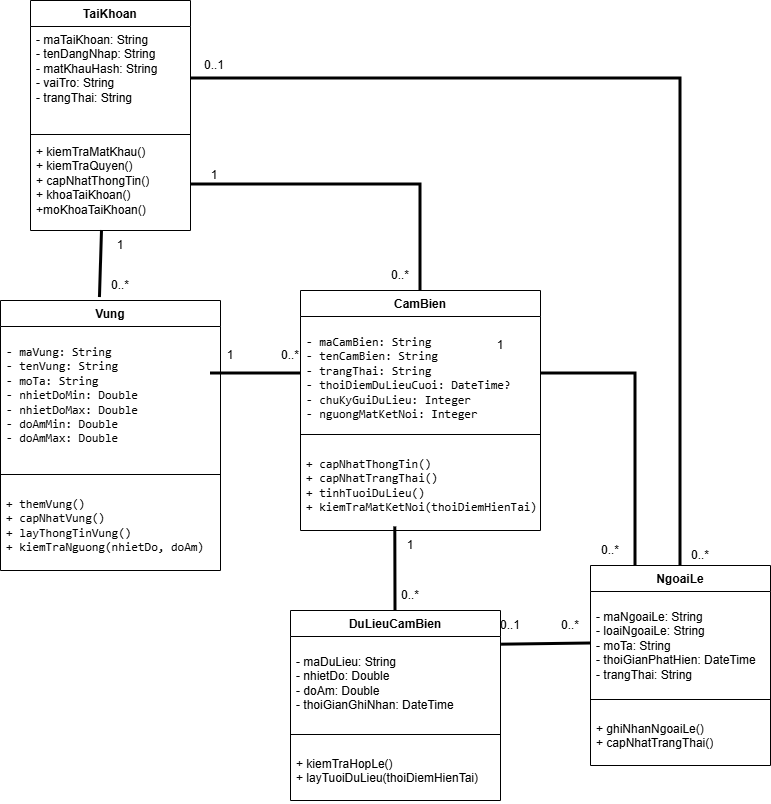

The diagram above was exported from draw.io. Its source (the exported page's mxGraphModel, read from the mxfile embedded in the PNG):
<mxGraphModel dx="1024" dy="1236" grid="1" gridSize="10" guides="1" tooltips="1" connect="1" arrows="1" fold="1" page="1" pageScale="1" pageWidth="827" pageHeight="1169" math="0" shadow="0">
  <root>
    <mxCell id="0" />
    <mxCell id="1" parent="0" />
    <mxCell id="tIqovdILIqn-SOt3_iNo-1" value="DuLieuCamBien" style="swimlane;fontStyle=1;align=center;verticalAlign=top;childLayout=stackLayout;horizontal=1;startSize=26;horizontalStack=0;resizeParent=1;resizeParentMax=0;resizeLast=0;collapsible=1;marginBottom=0;whiteSpace=wrap;html=1;" parent="1" vertex="1">
      <mxGeometry x="490" y="800" width="210" height="190" as="geometry" />
    </mxCell>
    <mxCell id="tIqovdILIqn-SOt3_iNo-2" value="&lt;pre dir=&quot;ltr&quot;&gt;&lt;code&gt;&lt;font face=&quot;Helvetica&quot;&gt;- maDuLieu: String&lt;br&gt;- nhietDo: Double&lt;br&gt;- doAm: Double&lt;br&gt;- thoiGianGhiNhan: DateTime&lt;/font&gt;&lt;/code&gt;&lt;/pre&gt;" style="text;strokeColor=none;fillColor=none;align=left;verticalAlign=top;spacingLeft=4;spacingRight=4;overflow=hidden;rotatable=0;points=[[0,0.5],[1,0.5]];portConstraint=eastwest;whiteSpace=wrap;html=1;" parent="tIqovdILIqn-SOt3_iNo-1" vertex="1">
      <mxGeometry y="26" width="210" height="94" as="geometry" />
    </mxCell>
    <mxCell id="tIqovdILIqn-SOt3_iNo-3" value="" style="line;strokeWidth=1;fillColor=none;align=left;verticalAlign=middle;spacingTop=-1;spacingLeft=3;spacingRight=3;rotatable=0;labelPosition=right;points=[];portConstraint=eastwest;strokeColor=inherit;" parent="tIqovdILIqn-SOt3_iNo-1" vertex="1">
      <mxGeometry y="120" width="210" height="8" as="geometry" />
    </mxCell>
    <mxCell id="tIqovdILIqn-SOt3_iNo-4" value="&lt;pre dir=&quot;ltr&quot;&gt;&lt;code&gt;&lt;font face=&quot;Helvetica&quot;&gt;+ kiemTraHopLe()&lt;br&gt;+ layTuoiDuLieu(thoiDiemHienTai)&lt;/font&gt;&lt;/code&gt;&lt;/pre&gt;" style="text;strokeColor=none;fillColor=none;align=left;verticalAlign=top;spacingLeft=4;spacingRight=4;overflow=hidden;rotatable=0;points=[[0,0.5],[1,0.5]];portConstraint=eastwest;whiteSpace=wrap;html=1;" parent="tIqovdILIqn-SOt3_iNo-1" vertex="1">
      <mxGeometry y="128" width="210" height="62" as="geometry" />
    </mxCell>
    <mxCell id="tIqovdILIqn-SOt3_iNo-9" value="Vung" style="swimlane;fontStyle=1;align=center;verticalAlign=top;childLayout=stackLayout;horizontal=1;startSize=26;horizontalStack=0;resizeParent=1;resizeParentMax=0;resizeLast=0;collapsible=1;marginBottom=0;whiteSpace=wrap;html=1;" parent="1" vertex="1">
      <mxGeometry x="200" y="490" width="220" height="270" as="geometry" />
    </mxCell>
    <mxCell id="tIqovdILIqn-SOt3_iNo-10" value="&lt;pre dir=&quot;ltr&quot;&gt;- maVung: String&lt;br/&gt;- tenVung: String&lt;br/&gt;- moTa: String&lt;br/&gt;- nhietDoMin: Double&lt;br/&gt;- nhietDoMax: Double&lt;br/&gt;- doAmMin: Double&lt;br/&gt;- doAmMax: Double&lt;/pre&gt;" style="text;strokeColor=none;fillColor=none;align=left;verticalAlign=top;spacingLeft=4;spacingRight=4;overflow=hidden;rotatable=0;points=[[0,0.5],[1,0.5]];portConstraint=eastwest;whiteSpace=wrap;html=1;" parent="tIqovdILIqn-SOt3_iNo-9" vertex="1">
      <mxGeometry y="26" width="220" height="144" as="geometry" />
    </mxCell>
    <mxCell id="tIqovdILIqn-SOt3_iNo-11" value="" style="line;strokeWidth=1;fillColor=none;align=left;verticalAlign=middle;spacingTop=-1;spacingLeft=3;spacingRight=3;rotatable=0;labelPosition=right;points=[];portConstraint=eastwest;strokeColor=inherit;" parent="tIqovdILIqn-SOt3_iNo-9" vertex="1">
      <mxGeometry y="170" width="220" height="8" as="geometry" />
    </mxCell>
    <mxCell id="tIqovdILIqn-SOt3_iNo-12" value="&lt;pre dir=&quot;ltr&quot;&gt;+ themVung()&lt;br/&gt;+ capNhatVung()&lt;br/&gt;+ layThongTinVung()&lt;br/&gt;+ kiemTraNguong(nhietDo, doAm)&lt;/pre&gt;" style="text;strokeColor=none;fillColor=none;align=left;verticalAlign=top;spacingLeft=4;spacingRight=4;overflow=hidden;rotatable=0;points=[[0,0.5],[1,0.5]];portConstraint=eastwest;whiteSpace=wrap;html=1;" parent="tIqovdILIqn-SOt3_iNo-9" vertex="1">
      <mxGeometry y="178" width="220" height="92" as="geometry" />
    </mxCell>
    <mxCell id="tIqovdILIqn-SOt3_iNo-13" value="NgoaiLe" style="swimlane;fontStyle=1;align=center;verticalAlign=top;childLayout=stackLayout;horizontal=1;startSize=26;horizontalStack=0;resizeParent=1;resizeParentMax=0;resizeLast=0;collapsible=1;marginBottom=0;whiteSpace=wrap;html=1;" parent="1" vertex="1">
      <mxGeometry x="790" y="755" width="180" height="200" as="geometry" />
    </mxCell>
    <mxCell id="tIqovdILIqn-SOt3_iNo-14" value="&lt;pre dir=&quot;ltr&quot;&gt;&lt;code&gt;&lt;font face=&quot;Helvetica&quot;&gt;- maNgoaiLe: String&lt;br&gt;- loaiNgoaiLe: String&lt;br&gt;- moTa: String&lt;br&gt;- thoiGianPhatHien: DateTime&lt;br&gt;- trangThai: String&lt;/font&gt;&lt;/code&gt;&lt;/pre&gt;" style="text;strokeColor=none;fillColor=none;align=left;verticalAlign=top;spacingLeft=4;spacingRight=4;overflow=hidden;rotatable=0;points=[[0,0.5],[1,0.5]];portConstraint=eastwest;whiteSpace=wrap;html=1;" parent="tIqovdILIqn-SOt3_iNo-13" vertex="1">
      <mxGeometry y="26" width="180" height="104" as="geometry" />
    </mxCell>
    <mxCell id="tIqovdILIqn-SOt3_iNo-15" value="" style="line;strokeWidth=1;fillColor=none;align=left;verticalAlign=middle;spacingTop=-1;spacingLeft=3;spacingRight=3;rotatable=0;labelPosition=right;points=[];portConstraint=eastwest;strokeColor=inherit;" parent="tIqovdILIqn-SOt3_iNo-13" vertex="1">
      <mxGeometry y="130" width="180" height="8" as="geometry" />
    </mxCell>
    <mxCell id="tIqovdILIqn-SOt3_iNo-16" value="&lt;pre dir=&quot;ltr&quot;&gt;&lt;code&gt;&lt;font face=&quot;Helvetica&quot;&gt;+ ghiNhanNgoaiLe()&lt;br&gt;+ capNhatTrangThai()&lt;/font&gt;&lt;/code&gt;&lt;/pre&gt;" style="text;strokeColor=none;fillColor=none;align=left;verticalAlign=top;spacingLeft=4;spacingRight=4;overflow=hidden;rotatable=0;points=[[0,0.5],[1,0.5]];portConstraint=eastwest;whiteSpace=wrap;html=1;" parent="tIqovdILIqn-SOt3_iNo-13" vertex="1">
      <mxGeometry y="138" width="180" height="62" as="geometry" />
    </mxCell>
    <mxCell id="tIqovdILIqn-SOt3_iNo-24" value="CamBien" style="swimlane;fontStyle=1;align=center;verticalAlign=top;childLayout=stackLayout;horizontal=1;startSize=26;horizontalStack=0;resizeParent=1;resizeParentMax=0;resizeLast=0;collapsible=1;marginBottom=0;whiteSpace=wrap;html=1;" parent="1" vertex="1">
      <mxGeometry x="500" y="480" width="240" height="240" as="geometry" />
    </mxCell>
    <mxCell id="tIqovdILIqn-SOt3_iNo-25" value="&lt;pre dir=&quot;ltr&quot;&gt;- maCamBien: String&lt;br/&gt;- tenCamBien: String&lt;br/&gt;- trangThai: String&lt;br/&gt;- thoiDiemDuLieuCuoi: DateTime?&lt;br/&gt;- chuKyGuiDuLieu: Integer&lt;br/&gt;- nguongMatKetNoi: Integer&lt;/pre&gt;" style="text;strokeColor=none;fillColor=none;align=left;verticalAlign=top;spacingLeft=4;spacingRight=4;overflow=hidden;rotatable=0;points=[[0,0.5],[1,0.5]];portConstraint=eastwest;whiteSpace=wrap;html=1;" parent="tIqovdILIqn-SOt3_iNo-24" vertex="1">
      <mxGeometry y="26" width="240" height="114" as="geometry" />
    </mxCell>
    <mxCell id="tIqovdILIqn-SOt3_iNo-26" value="" style="line;strokeWidth=1;fillColor=none;align=left;verticalAlign=middle;spacingTop=-1;spacingLeft=3;spacingRight=3;rotatable=0;labelPosition=right;points=[];portConstraint=eastwest;strokeColor=inherit;" parent="tIqovdILIqn-SOt3_iNo-24" vertex="1">
      <mxGeometry y="140" width="240" height="8" as="geometry" />
    </mxCell>
    <mxCell id="tIqovdILIqn-SOt3_iNo-27" value="&lt;pre dir=&quot;ltr&quot;&gt;+ capNhatThongTin()&lt;br/&gt;+ capNhatTrangThai()&lt;br/&gt;+ tinhTuoiDuLieu()&lt;br/&gt;+ kiemTraMatKetNoi(thoiDiemHienTai)&lt;/pre&gt;" style="text;strokeColor=none;fillColor=none;align=left;verticalAlign=top;spacingLeft=4;spacingRight=4;overflow=hidden;rotatable=0;points=[[0,0.5],[1,0.5]];portConstraint=eastwest;whiteSpace=wrap;html=1;" parent="tIqovdILIqn-SOt3_iNo-24" vertex="1">
      <mxGeometry y="148" width="240" height="92" as="geometry" />
    </mxCell>
    <mxCell id="tIqovdILIqn-SOt3_iNo-42" value="1" style="text;html=1;whiteSpace=wrap;strokeColor=none;fillColor=none;align=center;verticalAlign=middle;rounded=0;" parent="1" vertex="1">
      <mxGeometry x="400" y="530" width="60" height="30" as="geometry" />
    </mxCell>
    <mxCell id="tIqovdILIqn-SOt3_iNo-43" value="0..*" style="text;html=1;whiteSpace=wrap;strokeColor=none;fillColor=none;align=center;verticalAlign=middle;rounded=0;" parent="1" vertex="1">
      <mxGeometry x="460" y="530" width="60" height="30" as="geometry" />
    </mxCell>
    <mxCell id="tIqovdILIqn-SOt3_iNo-72" value="" style="endArrow=none;startArrow=none;endFill=0;startFill=0;endSize=8;html=1;verticalAlign=bottom;labelBackgroundColor=none;strokeWidth=3;rounded=0;entryX=0;entryY=0.5;entryDx=0;entryDy=0;" parent="1" target="tIqovdILIqn-SOt3_iNo-25" edge="1">
      <mxGeometry width="160" relative="1" as="geometry">
        <mxPoint x="410" y="563" as="sourcePoint" />
        <mxPoint x="730" y="400" as="targetPoint" />
      </mxGeometry>
    </mxCell>
    <mxCell id="tIqovdILIqn-SOt3_iNo-76" value="0..*" style="text;html=1;whiteSpace=wrap;strokeColor=none;fillColor=none;align=center;verticalAlign=middle;rounded=0;" parent="1" vertex="1">
      <mxGeometry x="580" y="770" width="60" height="30" as="geometry" />
    </mxCell>
    <mxCell id="tIqovdILIqn-SOt3_iNo-77" value="1" style="text;html=1;whiteSpace=wrap;strokeColor=none;fillColor=none;align=center;verticalAlign=middle;rounded=0;" parent="1" vertex="1">
      <mxGeometry x="580" y="720" width="60" height="30" as="geometry" />
    </mxCell>
    <mxCell id="tIqovdILIqn-SOt3_iNo-79" value="0..1" style="text;html=1;whiteSpace=wrap;strokeColor=none;fillColor=none;align=center;verticalAlign=middle;rounded=0;" parent="1" vertex="1">
      <mxGeometry x="680" y="800" width="60" height="30" as="geometry" />
    </mxCell>
    <mxCell id="tIqovdILIqn-SOt3_iNo-80" value="0..*" style="text;html=1;whiteSpace=wrap;strokeColor=none;fillColor=none;align=center;verticalAlign=middle;rounded=0;" parent="1" vertex="1">
      <mxGeometry x="740" y="800" width="60" height="30" as="geometry" />
    </mxCell>
    <mxCell id="tIqovdILIqn-SOt3_iNo-98" value="" style="endArrow=none;startArrow=none;endFill=0;startFill=0;endSize=8;html=1;verticalAlign=bottom;labelBackgroundColor=none;strokeWidth=3;rounded=0;entryX=0;entryY=0.5;entryDx=0;entryDy=0;exitX=1.005;exitY=0.087;exitDx=0;exitDy=0;exitPerimeter=0;" parent="1" source="tIqovdILIqn-SOt3_iNo-2" target="tIqovdILIqn-SOt3_iNo-14" edge="1">
      <mxGeometry width="160" relative="1" as="geometry">
        <mxPoint x="440" y="600" as="sourcePoint" />
        <mxPoint x="550" y="600" as="targetPoint" />
      </mxGeometry>
    </mxCell>
    <mxCell id="tIqovdILIqn-SOt3_iNo-99" value="" style="endArrow=none;startArrow=none;endFill=0;startFill=0;endSize=8;html=1;verticalAlign=bottom;labelBackgroundColor=none;strokeWidth=3;rounded=0;entryX=0.5;entryY=0;entryDx=0;entryDy=0;exitX=0.395;exitY=0.961;exitDx=0;exitDy=0;exitPerimeter=0;" parent="1" source="tIqovdILIqn-SOt3_iNo-27" target="tIqovdILIqn-SOt3_iNo-1" edge="1">
      <mxGeometry width="160" relative="1" as="geometry">
        <mxPoint x="560" y="740" as="sourcePoint" />
        <mxPoint x="730" y="720" as="targetPoint" />
      </mxGeometry>
    </mxCell>
    <mxCell id="t5s9beOix1JoFj-6lAVc-1" value="TaiKhoan" style="swimlane;fontStyle=1;align=center;verticalAlign=top;childLayout=stackLayout;horizontal=1;startSize=26;horizontalStack=0;resizeParent=1;resizeParentMax=0;resizeLast=0;collapsible=1;marginBottom=0;whiteSpace=wrap;html=1;" parent="1" vertex="1">
      <mxGeometry x="230" y="190" width="160" height="230" as="geometry" />
    </mxCell>
    <mxCell id="t5s9beOix1JoFj-6lAVc-2" value="&lt;div dir=&quot;ltr&quot;&gt;- maTaiKhoan: String&lt;br&gt;- tenDangNhap: String&lt;br&gt;- matKhauHash: String&lt;br&gt;- vaiTro: String&lt;br&gt;- trangThai: String&lt;/div&gt;" style="text;strokeColor=none;fillColor=none;align=left;verticalAlign=top;spacingLeft=4;spacingRight=4;overflow=hidden;rotatable=0;points=[[0,0.5],[1,0.5]];portConstraint=eastwest;whiteSpace=wrap;html=1;fontFamily=Helvetica;" parent="t5s9beOix1JoFj-6lAVc-1" vertex="1">
      <mxGeometry y="26" width="160" height="104" as="geometry" />
    </mxCell>
    <mxCell id="t5s9beOix1JoFj-6lAVc-3" value="" style="line;strokeWidth=1;fillColor=none;align=left;verticalAlign=middle;spacingTop=-1;spacingLeft=3;spacingRight=3;rotatable=0;labelPosition=right;points=[];portConstraint=eastwest;strokeColor=inherit;" parent="t5s9beOix1JoFj-6lAVc-1" vertex="1">
      <mxGeometry y="130" width="160" height="8" as="geometry" />
    </mxCell>
    <mxCell id="t5s9beOix1JoFj-6lAVc-4" value="&lt;div dir=&quot;ltr&quot;&gt;+ kiemTraMatKhau()&lt;br&gt;+ kiemTraQuyen()&lt;br&gt;+ capNhatThongTin()&lt;br&gt;+ khoaTaiKhoan()&lt;/div&gt;&lt;div dir=&quot;ltr&quot;&gt;+moKhoaTaiKhoan()&lt;/div&gt;" style="text;strokeColor=none;fillColor=none;align=left;verticalAlign=top;spacingLeft=4;spacingRight=4;overflow=hidden;rotatable=0;points=[[0,0.5],[1,0.5]];portConstraint=eastwest;whiteSpace=wrap;html=1;fontFamily=Helvetica;" parent="t5s9beOix1JoFj-6lAVc-1" vertex="1">
      <mxGeometry y="138" width="160" height="92" as="geometry" />
    </mxCell>
    <mxCell id="t5s9beOix1JoFj-6lAVc-5" value="" style="endArrow=none;startArrow=none;endFill=0;startFill=0;endSize=8;html=1;verticalAlign=bottom;labelBackgroundColor=none;strokeWidth=3;rounded=0;entryX=0.452;entryY=-0.011;entryDx=0;entryDy=0;exitX=0.447;exitY=1;exitDx=0;exitDy=0;exitPerimeter=0;entryPerimeter=0;" parent="1" source="t5s9beOix1JoFj-6lAVc-4" target="tIqovdILIqn-SOt3_iNo-9" edge="1">
      <mxGeometry width="160" relative="1" as="geometry">
        <mxPoint x="370" y="690" as="sourcePoint" />
        <mxPoint x="480" y="690" as="targetPoint" />
      </mxGeometry>
    </mxCell>
    <mxCell id="t5s9beOix1JoFj-6lAVc-6" value="1" style="text;html=1;whiteSpace=wrap;strokeColor=none;fillColor=none;align=center;verticalAlign=middle;rounded=0;" parent="1" vertex="1">
      <mxGeometry x="290" y="420" width="60" height="30" as="geometry" />
    </mxCell>
    <mxCell id="t5s9beOix1JoFj-6lAVc-8" value="0..*" style="text;html=1;whiteSpace=wrap;strokeColor=none;fillColor=none;align=center;verticalAlign=middle;rounded=0;" parent="1" vertex="1">
      <mxGeometry x="290" y="460" width="60" height="30" as="geometry" />
    </mxCell>
    <mxCell id="t5s9beOix1JoFj-6lAVc-9" value="" style="endArrow=none;startArrow=none;endFill=0;startFill=0;endSize=8;html=1;verticalAlign=bottom;labelBackgroundColor=none;strokeWidth=3;rounded=0;entryX=0.5;entryY=0;entryDx=0;entryDy=0;exitX=1;exitY=0.5;exitDx=0;exitDy=0;" parent="1" source="t5s9beOix1JoFj-6lAVc-4" target="tIqovdILIqn-SOt3_iNo-24" edge="1">
      <mxGeometry width="160" relative="1" as="geometry">
        <mxPoint x="500" y="360" as="sourcePoint" />
        <mxPoint x="610" y="360" as="targetPoint" />
        <Array as="points">
          <mxPoint x="620" y="374" />
        </Array>
      </mxGeometry>
    </mxCell>
    <mxCell id="t5s9beOix1JoFj-6lAVc-10" value="1" style="text;html=1;whiteSpace=wrap;strokeColor=none;fillColor=none;align=center;verticalAlign=middle;rounded=0;" parent="1" vertex="1">
      <mxGeometry x="384" y="350" width="60" height="30" as="geometry" />
    </mxCell>
    <mxCell id="t5s9beOix1JoFj-6lAVc-11" value="0..*" style="text;html=1;whiteSpace=wrap;strokeColor=none;fillColor=none;align=center;verticalAlign=middle;rounded=0;" parent="1" vertex="1">
      <mxGeometry x="570" y="450" width="60" height="30" as="geometry" />
    </mxCell>
    <mxCell id="t5s9beOix1JoFj-6lAVc-12" value="" style="endArrow=none;startArrow=none;endFill=0;startFill=0;endSize=8;html=1;verticalAlign=bottom;labelBackgroundColor=none;strokeWidth=3;rounded=0;entryX=0.5;entryY=0;entryDx=0;entryDy=0;exitX=1;exitY=0.5;exitDx=0;exitDy=0;" parent="1" source="t5s9beOix1JoFj-6lAVc-2" target="tIqovdILIqn-SOt3_iNo-13" edge="1">
      <mxGeometry width="160" relative="1" as="geometry">
        <mxPoint x="560" y="260" as="sourcePoint" />
        <mxPoint x="765" y="366" as="targetPoint" />
        <Array as="points">
          <mxPoint x="880" y="268" />
        </Array>
      </mxGeometry>
    </mxCell>
    <mxCell id="t5s9beOix1JoFj-6lAVc-13" value="0..1" style="text;html=1;whiteSpace=wrap;strokeColor=none;fillColor=none;align=center;verticalAlign=middle;rounded=0;" parent="1" vertex="1">
      <mxGeometry x="384" y="240" width="60" height="30" as="geometry" />
    </mxCell>
    <mxCell id="t5s9beOix1JoFj-6lAVc-14" value="0..*" style="text;html=1;whiteSpace=wrap;strokeColor=none;fillColor=none;align=center;verticalAlign=middle;rounded=0;" parent="1" vertex="1">
      <mxGeometry x="870" y="730" width="60" height="30" as="geometry" />
    </mxCell>
    <mxCell id="I_iZ13MhPe3MshV3PFWd-1" value="" style="endArrow=none;startArrow=none;endFill=0;startFill=0;endSize=8;html=1;verticalAlign=bottom;labelBackgroundColor=none;strokeWidth=3;rounded=0;entryX=0.25;entryY=0;entryDx=0;entryDy=0;exitX=1;exitY=0.5;exitDx=0;exitDy=0;" parent="1" source="tIqovdILIqn-SOt3_iNo-25" target="tIqovdILIqn-SOt3_iNo-13" edge="1">
      <mxGeometry width="160" relative="1" as="geometry">
        <mxPoint x="470" y="670" as="sourcePoint" />
        <mxPoint x="580" y="670" as="targetPoint" />
        <Array as="points">
          <mxPoint x="835" y="563" />
        </Array>
      </mxGeometry>
    </mxCell>
    <mxCell id="I_iZ13MhPe3MshV3PFWd-2" value="1" style="text;html=1;whiteSpace=wrap;strokeColor=none;fillColor=none;align=center;verticalAlign=middle;rounded=0;" parent="1" vertex="1">
      <mxGeometry x="670" y="520" width="60" height="30" as="geometry" />
    </mxCell>
    <mxCell id="I_iZ13MhPe3MshV3PFWd-3" value="0..*" style="text;html=1;whiteSpace=wrap;strokeColor=none;fillColor=none;align=center;verticalAlign=middle;rounded=0;" parent="1" vertex="1">
      <mxGeometry x="780" y="725" width="60" height="30" as="geometry" />
    </mxCell>
  </root>
</mxGraphModel>